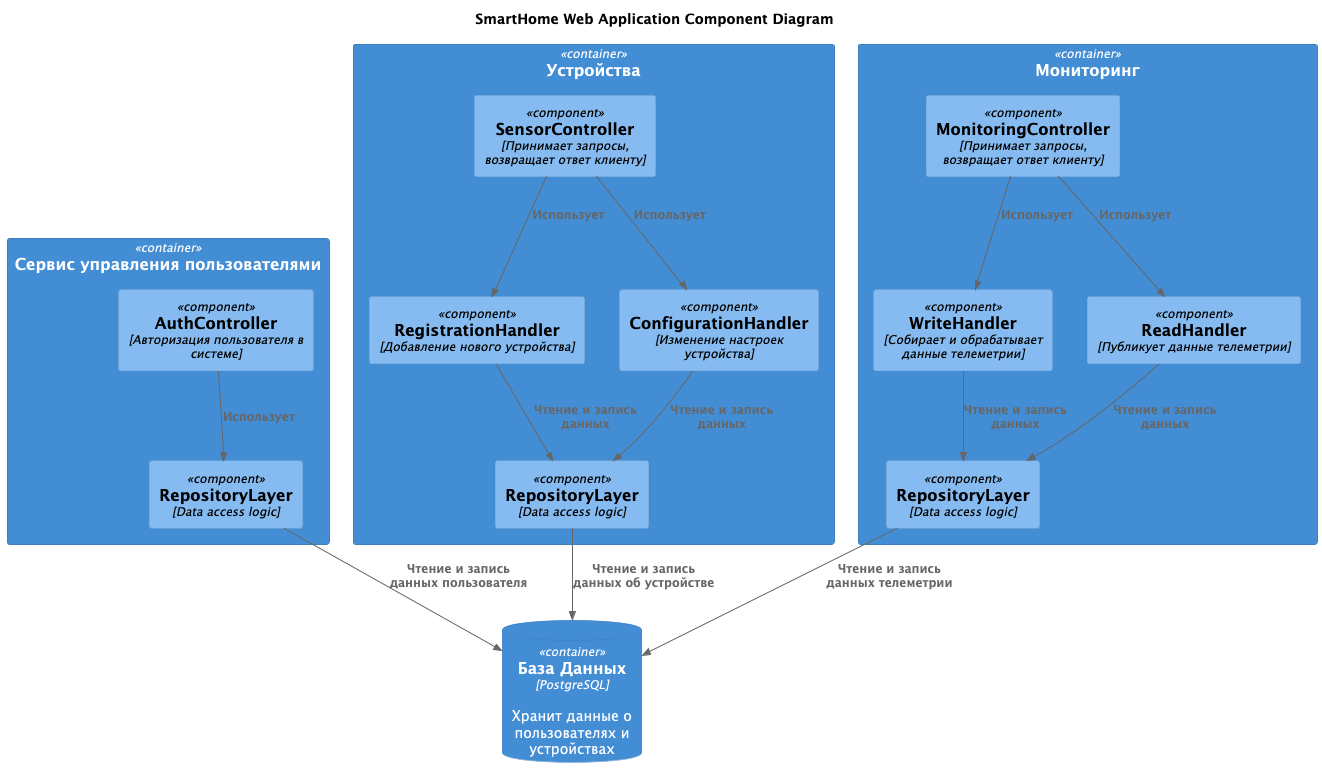

The diagram above was rendered by PlantUML. Its source (embedded in the PNG):
@startuml
title SmartHome Web Application Component Diagram

top to bottom direction

!includeurl https://raw.githubusercontent.com/RicardoNiepel/C4-PlantUML/master/C4_Component.puml


Container(users, "Сервис управления пользователями") {
    Component(authController, "AuthController", "Авторизация пользователя в системе")
    Component(userRepositoryLayer, "RepositoryLayer", "Data access logic")
}


Container(sensors, "Устройства") {
  Component(sensorController, "SensorController", "Принимает запросы, возвращает ответ клиенту")
  Component(registHandler, "RegistrationHandler", "Добавление нового устройства")
  Component(configHandler, "ConfigurationHandler", "Изменение настроек устройства")

  Component(sensorsRepositoryLayer, "RepositoryLayer", "Data access logic")
}

Container(monitoring, "Мониторинг") {
  Component(monitoringController, "MonitoringController", "Принимает запросы, возвращает ответ клиенту")

  Component(writeHandler, "WriteHandler", "Собирает и обрабатывает данные телеметрии")
  Component(readHandler, "ReadHandler", "Публикует данные телеметрии")

  Component(monitoringRepositoryLayer, "RepositoryLayer", "Data access logic")
}

ContainerDb(Database, "База Данных", "PostgreSQL", "Хранит данные о пользователях и устройствах")


Rel(authController,userRepositoryLayer,"Использует")
Rel(userRepositoryLayer,Database,"Чтение и запись данных пользователя")

Rel(sensorController,registHandler,"Использует")
Rel(sensorController,configHandler,"Использует")
Rel(registHandler,sensorsRepositoryLayer,"Чтение и запись данных")
Rel(configHandler,sensorsRepositoryLayer,"Чтение и запись данных")
Rel(sensorsRepositoryLayer,Database,"Чтение и запись данных об устройстве")

Rel(monitoringController,writeHandler,"Использует")
Rel(monitoringController,readHandler,"Использует")
Rel(writeHandler,monitoringRepositoryLayer,"Чтение и запись данных")
Rel(readHandler,monitoringRepositoryLayer,"Чтение и запись данных")
Rel(monitoringRepositoryLayer,Database,"Чтение и запись данных телеметрии")

@enduml